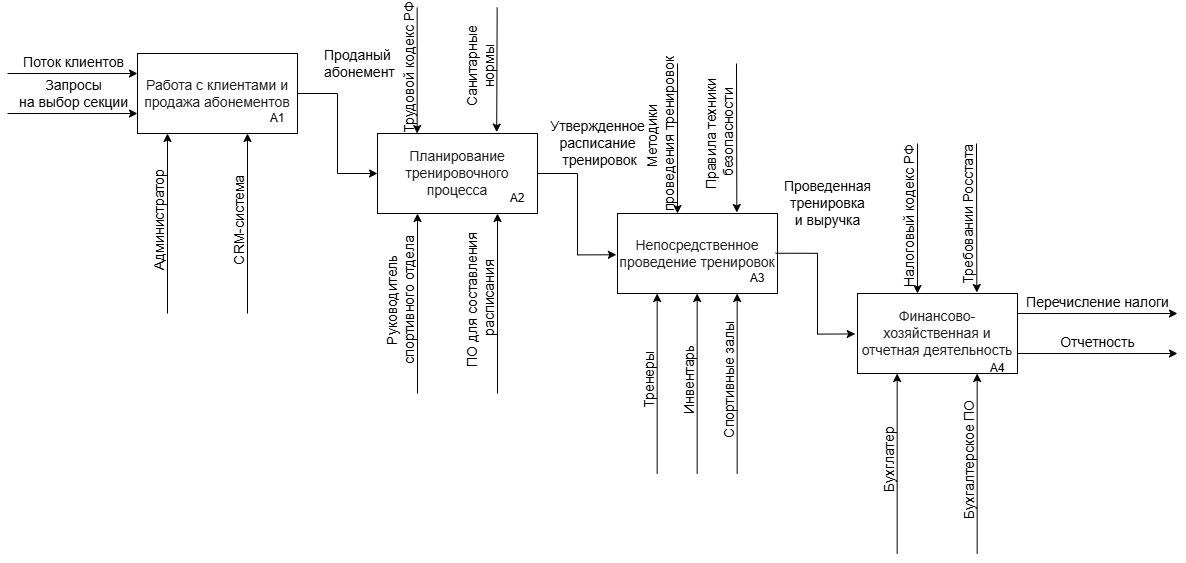

The diagram above was exported from draw.io. Its source (the exported page's mxGraphModel, read from the mxfile embedded in the PNG):
<mxGraphModel dx="1853" dy="980" grid="1" gridSize="10" guides="1" tooltips="1" connect="0" arrows="1" fold="1" page="1" pageScale="1" pageWidth="1169" pageHeight="827" math="0" shadow="0">
  <root>
    <mxCell id="0" />
    <mxCell id="1" parent="0" />
    <mxCell id="DCp9LXApjytj2Lvzf8sr-5" edge="1" parent="1" source="DCp9LXApjytj2Lvzf8sr-1" style="edgeStyle=orthogonalEdgeStyle;rounded=0;orthogonalLoop=1;jettySize=auto;html=1;entryX=0;entryY=0.5;entryDx=0;entryDy=0;fontSize=14;labelBackgroundColor=none;" target="DCp9LXApjytj2Lvzf8sr-2" value="Проданый&lt;br&gt;&amp;nbsp;абонемент">
      <mxGeometry relative="1" x="-0.5" y="36" as="geometry">
        <mxPoint x="-16" y="-30" as="offset" />
      </mxGeometry>
    </mxCell>
    <mxCell id="DCp9LXApjytj2Lvzf8sr-1" parent="1" style="rounded=0;whiteSpace=wrap;html=1;" value="&lt;span class=&quot;qwen-markdown-strong&quot; style=&quot;margin: 0px; padding: 0px; box-sizing: border-box; border-width: 0px; border-style: solid; border-color: rgb(227, 227, 227); color: rgb(29, 29, 31); text-align: start; white-space: pre-line; background-color: rgb(255, 255, 255);&quot;&gt;&lt;span class=&quot;qwen-markdown-text&quot; data-spm-anchor-id=&quot;a2ty_o01.29997173.0.i30.b62755fb5Cq6jO&quot; style=&quot;margin: 0px; padding: 0px; box-sizing: border-box; border-width: 0px; border-style: solid; border-color: rgb(227, 227, 227);&quot;&gt;&lt;font face=&quot;Helvetica&quot; style=&quot;font-size: 14px;&quot;&gt;Работа с клиентами и продажа абонементов&lt;/font&gt;&lt;/span&gt;&lt;/span&gt;" vertex="1">
      <mxGeometry height="80" width="160" x="80" y="80" as="geometry" />
    </mxCell>
    <mxCell id="DCp9LXApjytj2Lvzf8sr-2" parent="1" style="rounded=0;whiteSpace=wrap;html=1;" value="&lt;span class=&quot;qwen-markdown-strong&quot; style=&quot;margin: 0px; padding: 0px; box-sizing: border-box; border-width: 0px; border-style: solid; border-color: rgb(227, 227, 227); color: rgb(29, 29, 31); text-align: start; white-space: pre-line; background-color: rgb(255, 255, 255);&quot;&gt;&lt;span class=&quot;qwen-markdown-text&quot; data-spm-anchor-id=&quot;a2ty_o01.29997173.0.i31.b62755fb5Cq6jO&quot; style=&quot;margin: 0px; padding: 0px; box-sizing: border-box; border-width: 0px; border-style: solid; border-color: rgb(227, 227, 227);&quot;&gt;&lt;font face=&quot;Helvetica&quot; style=&quot;font-size: 14px;&quot;&gt;Планирование тренировочного процесса&lt;/font&gt;&lt;/span&gt;&lt;/span&gt;" vertex="1">
      <mxGeometry height="80" width="160" x="320" y="160" as="geometry" />
    </mxCell>
    <mxCell id="DCp9LXApjytj2Lvzf8sr-3" parent="1" style="rounded=0;whiteSpace=wrap;html=1;" value="&lt;span class=&quot;qwen-markdown-strong&quot; style=&quot;margin: 0px; padding: 0px; box-sizing: border-box; border-width: 0px; border-style: solid; border-color: rgb(227, 227, 227); color: rgb(29, 29, 31); text-align: start; white-space: pre-line; background-color: rgb(255, 255, 255);&quot;&gt;&lt;span class=&quot;qwen-markdown-text&quot; data-spm-anchor-id=&quot;a2ty_o01.29997173.0.i32.b62755fb5Cq6jO&quot; style=&quot;margin: 0px; padding: 0px; box-sizing: border-box; border-width: 0px; border-style: solid; border-color: rgb(227, 227, 227);&quot;&gt;&lt;font face=&quot;Helvetica&quot; style=&quot;font-size: 14px;&quot;&gt;Непосредственное проведение тренировок&lt;/font&gt;&lt;/span&gt;&lt;/span&gt;" vertex="1">
      <mxGeometry height="80" width="160" x="560" y="240" as="geometry" />
    </mxCell>
    <mxCell id="DCp9LXApjytj2Lvzf8sr-42" edge="1" parent="1" style="edgeStyle=orthogonalEdgeStyle;rounded=0;orthogonalLoop=1;jettySize=auto;html=1;labelBackgroundColor=none;fontSize=14;verticalAlign=bottom;" value="Перечисление налоги">
      <mxGeometry relative="1" as="geometry">
        <mxPoint x="960" y="340" as="sourcePoint" />
        <mxPoint x="1120" y="340" as="targetPoint" />
      </mxGeometry>
    </mxCell>
    <mxCell id="DCp9LXApjytj2Lvzf8sr-4" parent="1" style="rounded=0;whiteSpace=wrap;html=1;" value="&lt;span class=&quot;qwen-markdown-strong&quot; style=&quot;margin: 0px; padding: 0px; box-sizing: border-box; border-width: 0px; border-style: solid; border-color: rgb(227, 227, 227); color: rgb(29, 29, 31); text-align: start; white-space: pre-line; background-color: rgb(255, 255, 255);&quot;&gt;&lt;span class=&quot;qwen-markdown-text&quot; data-spm-anchor-id=&quot;a2ty_o01.29997173.0.i33.b62755fb5Cq6jO&quot; style=&quot;margin: 0px; padding: 0px; box-sizing: border-box; border-width: 0px; border-style: solid; border-color: rgb(227, 227, 227);&quot;&gt;&lt;font face=&quot;Helvetica&quot; style=&quot;font-size: 14px;&quot;&gt;Финансово-хозяйственная и отчетная деятельность&lt;/font&gt;&lt;/span&gt;&lt;/span&gt;" vertex="1">
      <mxGeometry height="80" width="160" x="800" y="320" as="geometry" />
    </mxCell>
    <mxCell id="DCp9LXApjytj2Lvzf8sr-8" edge="1" parent="1" style="endArrow=classic;html=1;rounded=0;labelBackgroundColor=none;verticalAlign=bottom;" value="&lt;font style=&quot;font-size: 14px;&quot;&gt;Поток клиентов&lt;/font&gt;">
      <mxGeometry height="50" relative="1" width="50" as="geometry">
        <mxPoint x="-50" y="100" as="sourcePoint" />
        <mxPoint x="80" y="100" as="targetPoint" />
      </mxGeometry>
    </mxCell>
    <mxCell id="DCp9LXApjytj2Lvzf8sr-10" edge="1" parent="1" style="endArrow=classic;html=1;rounded=0;labelBackgroundColor=none;verticalAlign=bottom;" value="&lt;span style=&quot;font-size: 14px;&quot;&gt;Запросы &lt;br&gt;на выбор секции&lt;/span&gt;">
      <mxGeometry height="50" relative="1" width="50" as="geometry">
        <mxPoint x="-50" y="140" as="sourcePoint" />
        <mxPoint x="80" y="140" as="targetPoint" />
      </mxGeometry>
    </mxCell>
    <mxCell id="DCp9LXApjytj2Lvzf8sr-11" edge="1" parent="1" style="endArrow=classic;html=1;rounded=0;labelBackgroundColor=none;verticalAlign=bottom;fontSize=14;horizontal=0;" value="Администратор">
      <mxGeometry height="50" relative="1" width="50" as="geometry">
        <mxPoint x="110" y="340" as="sourcePoint" />
        <mxPoint x="110" y="160" as="targetPoint" />
      </mxGeometry>
    </mxCell>
    <mxCell id="DCp9LXApjytj2Lvzf8sr-13" edge="1" parent="1" style="endArrow=classic;html=1;rounded=0;labelBackgroundColor=none;verticalAlign=bottom;fontSize=14;horizontal=0;" value="CRM-система">
      <mxGeometry height="50" relative="1" width="50" as="geometry">
        <mxPoint x="190" y="340" as="sourcePoint" />
        <mxPoint x="190" y="160" as="targetPoint" />
      </mxGeometry>
    </mxCell>
    <mxCell id="DCp9LXApjytj2Lvzf8sr-15" edge="1" parent="1" style="endArrow=classic;html=1;rounded=0;labelBackgroundColor=none;verticalAlign=bottom;fontSize=14;horizontal=0;" value="Руководитель&lt;br&gt;спортивного отдела">
      <mxGeometry height="50" relative="1" width="50" as="geometry">
        <mxPoint x="360" y="420" as="sourcePoint" />
        <mxPoint x="360" y="240" as="targetPoint" />
      </mxGeometry>
    </mxCell>
    <mxCell id="DCp9LXApjytj2Lvzf8sr-16" edge="1" parent="1" style="endArrow=classic;html=1;rounded=0;labelBackgroundColor=none;verticalAlign=bottom;fontSize=14;horizontal=0;" value="ПО для составления&lt;br&gt;&amp;nbsp;расписания">
      <mxGeometry height="50" relative="1" width="50" x="-0.0038" as="geometry">
        <mxPoint as="offset" />
        <mxPoint x="440" y="420" as="sourcePoint" />
        <mxPoint x="440" y="240" as="targetPoint" />
      </mxGeometry>
    </mxCell>
    <mxCell id="DCp9LXApjytj2Lvzf8sr-18" edge="1" parent="1" source="DCp9LXApjytj2Lvzf8sr-2" style="edgeStyle=orthogonalEdgeStyle;rounded=0;orthogonalLoop=1;jettySize=auto;html=1;entryX=-0.007;entryY=0.516;entryDx=0;entryDy=0;fontSize=14;labelBackgroundColor=none;entryPerimeter=0;" target="DCp9LXApjytj2Lvzf8sr-3" value="Утвержденное&lt;br&gt;расписание&lt;br&gt;&amp;nbsp;тренировок">
      <mxGeometry relative="1" x="-0.5006" y="36" as="geometry">
        <mxPoint x="-16" y="-30" as="offset" />
        <mxPoint x="540" y="190" as="sourcePoint" />
        <mxPoint x="610" y="190" as="targetPoint" />
      </mxGeometry>
    </mxCell>
    <mxCell id="DCp9LXApjytj2Lvzf8sr-19" edge="1" parent="1" source="DCp9LXApjytj2Lvzf8sr-3" style="edgeStyle=orthogonalEdgeStyle;rounded=0;orthogonalLoop=1;jettySize=auto;html=1;entryX=-0.014;entryY=0.506;entryDx=0;entryDy=0;fontSize=14;labelBackgroundColor=none;entryPerimeter=0;exitX=0.988;exitY=0.497;exitDx=0;exitDy=0;exitPerimeter=0;" target="DCp9LXApjytj2Lvzf8sr-4" value="Проведенная &lt;br&gt;тренировка &lt;br&gt;и выручка">
      <mxGeometry relative="1" x="-0.4772" y="51" as="geometry">
        <mxPoint x="-41" y="-50" as="offset" />
        <mxPoint x="740" y="270" as="sourcePoint" />
        <mxPoint x="829" y="331" as="targetPoint" />
      </mxGeometry>
    </mxCell>
    <mxCell id="DCp9LXApjytj2Lvzf8sr-23" edge="1" parent="1" style="endArrow=classic;html=1;rounded=0;labelBackgroundColor=none;verticalAlign=bottom;fontSize=14;horizontal=0;" value="Тренеры">
      <mxGeometry height="50" relative="1" width="50" as="geometry">
        <mxPoint x="599.66" y="500" as="sourcePoint" />
        <mxPoint x="599.66" y="320" as="targetPoint" />
      </mxGeometry>
    </mxCell>
    <mxCell id="DCp9LXApjytj2Lvzf8sr-24" edge="1" parent="1" style="endArrow=classic;html=1;rounded=0;labelBackgroundColor=none;verticalAlign=bottom;fontSize=14;horizontal=0;" value="Спортивные залы">
      <mxGeometry height="50" relative="1" width="50" x="-0.0038" as="geometry">
        <mxPoint as="offset" />
        <mxPoint x="679.66" y="500" as="sourcePoint" />
        <mxPoint x="679.66" y="320" as="targetPoint" />
      </mxGeometry>
    </mxCell>
    <mxCell id="DCp9LXApjytj2Lvzf8sr-26" edge="1" parent="1" style="endArrow=classic;html=1;rounded=0;labelBackgroundColor=none;verticalAlign=bottom;fontSize=14;horizontal=0;" value="Инвентарь">
      <mxGeometry height="50" relative="1" width="50" x="-0.0038" as="geometry">
        <mxPoint as="offset" />
        <mxPoint x="639.66" y="500" as="sourcePoint" />
        <mxPoint x="639.66" y="320" as="targetPoint" />
      </mxGeometry>
    </mxCell>
    <mxCell id="DCp9LXApjytj2Lvzf8sr-28" edge="1" parent="1" style="endArrow=classic;html=1;rounded=0;labelBackgroundColor=none;verticalAlign=bottom;fontSize=14;horizontal=0;" value="Бухглатер">
      <mxGeometry height="50" relative="1" width="50" as="geometry">
        <mxPoint x="839.66" y="580" as="sourcePoint" />
        <mxPoint x="839.66" y="400" as="targetPoint" />
      </mxGeometry>
    </mxCell>
    <mxCell id="DCp9LXApjytj2Lvzf8sr-29" edge="1" parent="1" style="endArrow=classic;html=1;rounded=0;labelBackgroundColor=none;verticalAlign=bottom;fontSize=14;horizontal=0;" value="Бухгалтерское ПО">
      <mxGeometry height="50" relative="1" width="50" x="-0.0038" as="geometry">
        <mxPoint as="offset" />
        <mxPoint x="919.66" y="580" as="sourcePoint" />
        <mxPoint x="919.66" y="400" as="targetPoint" />
      </mxGeometry>
    </mxCell>
    <mxCell id="DCp9LXApjytj2Lvzf8sr-31" parent="1" style="text;html=1;whiteSpace=wrap;strokeColor=none;fillColor=none;align=center;verticalAlign=middle;rounded=0;" value="A1" vertex="1">
      <mxGeometry height="30" width="60" x="190" y="130" as="geometry" />
    </mxCell>
    <mxCell id="DCp9LXApjytj2Lvzf8sr-32" parent="1" style="text;html=1;whiteSpace=wrap;strokeColor=none;fillColor=none;align=center;verticalAlign=middle;rounded=0;" value="A2" vertex="1">
      <mxGeometry height="30" width="60" x="430" y="210" as="geometry" />
    </mxCell>
    <mxCell id="DCp9LXApjytj2Lvzf8sr-33" parent="1" style="text;html=1;whiteSpace=wrap;strokeColor=none;fillColor=none;align=center;verticalAlign=middle;rounded=0;" value="A3" vertex="1">
      <mxGeometry height="30" width="60" x="670" y="290" as="geometry" />
    </mxCell>
    <mxCell id="DCp9LXApjytj2Lvzf8sr-34" parent="1" style="text;html=1;whiteSpace=wrap;strokeColor=none;fillColor=none;align=center;verticalAlign=middle;rounded=0;" value="A4" vertex="1">
      <mxGeometry height="30" width="60" x="910" y="380" as="geometry" />
    </mxCell>
    <mxCell id="DCp9LXApjytj2Lvzf8sr-35" edge="1" parent="1" style="endArrow=classic;html=1;rounded=0;labelBackgroundColor=none;verticalAlign=bottom;fontSize=14;horizontal=0;" value="Трудовой кодекс РФ">
      <mxGeometry height="50" relative="1" width="50" as="geometry">
        <mxPoint x="359.65999999999997" y="33.870000000000005" as="sourcePoint" />
        <mxPoint x="359.65999999999997" y="160.0002448141164" as="targetPoint" />
      </mxGeometry>
    </mxCell>
    <mxCell id="DCp9LXApjytj2Lvzf8sr-36" edge="1" parent="1" style="endArrow=classic;html=1;rounded=0;labelBackgroundColor=none;verticalAlign=bottom;fontSize=14;horizontal=0;entryX=0.745;entryY=-0.017;entryDx=0;entryDy=0;entryPerimeter=0;" target="DCp9LXApjytj2Lvzf8sr-2" value="Санитарные&lt;br&gt;нормы">
      <mxGeometry height="50" relative="1" width="50" as="geometry">
        <mxPoint x="439.65999999999997" y="33.870000000000005" as="sourcePoint" />
        <mxPoint x="439.65999999999997" y="153.87" as="targetPoint" />
      </mxGeometry>
    </mxCell>
    <mxCell id="DCp9LXApjytj2Lvzf8sr-39" edge="1" parent="1" style="endArrow=classic;html=1;rounded=0;labelBackgroundColor=none;verticalAlign=bottom;fontSize=14;horizontal=0;" value="Методики&lt;br&gt;&amp;nbsp;проведения тренировок">
      <mxGeometry height="50" relative="1" width="50" as="geometry">
        <mxPoint x="620" y="90" as="sourcePoint" />
        <mxPoint x="620" y="240.0002448141164" as="targetPoint" />
      </mxGeometry>
    </mxCell>
    <mxCell id="DCp9LXApjytj2Lvzf8sr-40" edge="1" parent="1" style="endArrow=classic;html=1;rounded=0;labelBackgroundColor=none;verticalAlign=bottom;fontSize=14;horizontal=0;entryX=0.745;entryY=-0.017;entryDx=0;entryDy=0;entryPerimeter=0;" value="Правила техники&lt;br&gt;&amp;nbsp;безопасности">
      <mxGeometry height="50" relative="1" width="50" as="geometry">
        <mxPoint x="679" y="90" as="sourcePoint" />
        <mxPoint x="679.33" y="239" as="targetPoint" />
      </mxGeometry>
    </mxCell>
    <mxCell id="DCp9LXApjytj2Lvzf8sr-43" edge="1" parent="1" style="edgeStyle=orthogonalEdgeStyle;rounded=0;orthogonalLoop=1;jettySize=auto;html=1;labelBackgroundColor=none;fontSize=14;verticalAlign=bottom;" value="Отчетность">
      <mxGeometry relative="1" as="geometry">
        <mxPoint x="960" y="380" as="sourcePoint" />
        <mxPoint x="1120" y="380" as="targetPoint" />
      </mxGeometry>
    </mxCell>
    <mxCell id="DCp9LXApjytj2Lvzf8sr-45" edge="1" parent="1" style="endArrow=classic;html=1;rounded=0;labelBackgroundColor=none;verticalAlign=bottom;fontSize=14;horizontal=0;" value="Налоговый кодекс РФ">
      <mxGeometry height="50" relative="1" width="50" as="geometry">
        <mxPoint x="860" y="170" as="sourcePoint" />
        <mxPoint x="860" y="320.0002448141164" as="targetPoint" />
      </mxGeometry>
    </mxCell>
    <mxCell id="DCp9LXApjytj2Lvzf8sr-46" edge="1" parent="1" style="endArrow=classic;html=1;rounded=0;labelBackgroundColor=none;verticalAlign=bottom;fontSize=14;horizontal=0;entryX=0.745;entryY=-0.017;entryDx=0;entryDy=0;entryPerimeter=0;" value="Требовании Росстата">
      <mxGeometry height="50" relative="1" width="50" as="geometry">
        <mxPoint x="919" y="170" as="sourcePoint" />
        <mxPoint x="919.33" y="319" as="targetPoint" />
      </mxGeometry>
    </mxCell>
  </root>
</mxGraphModel>